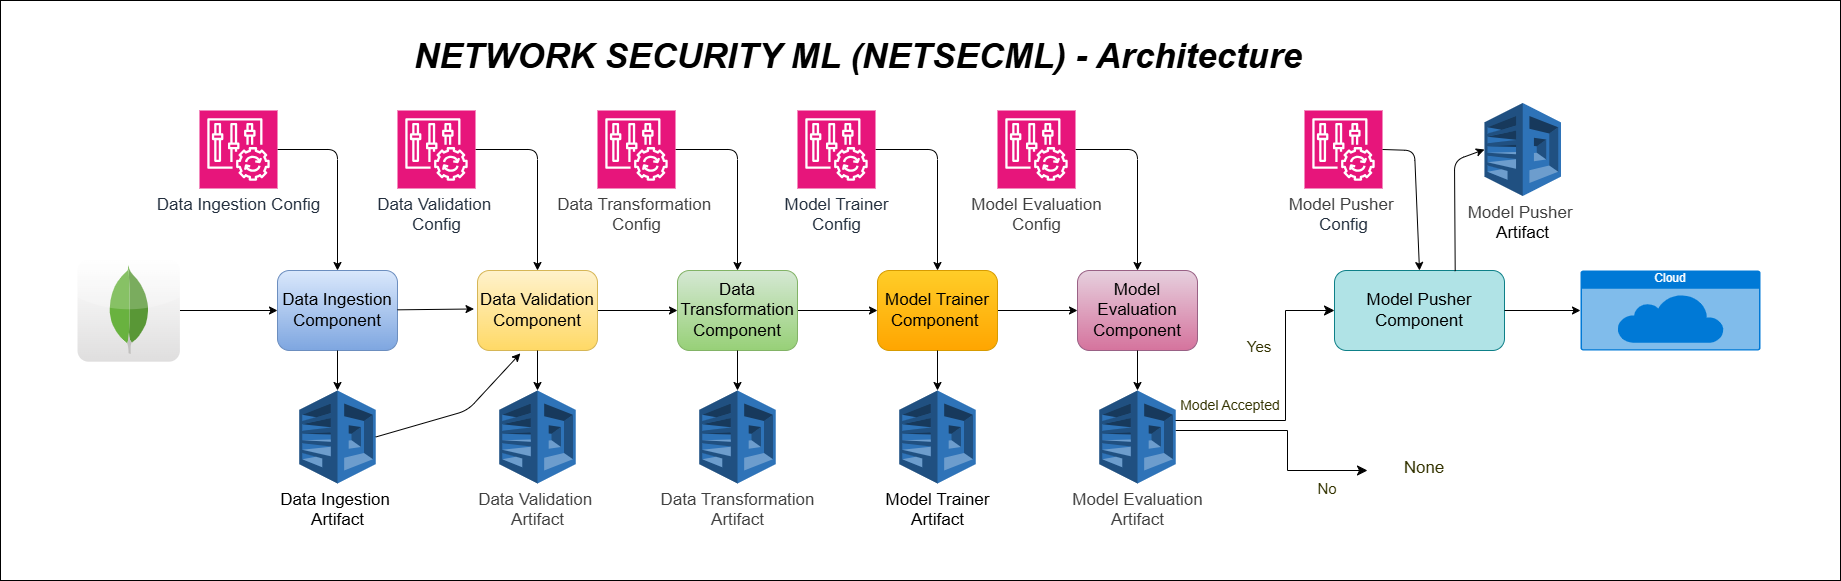

The diagram above was exported from draw.io. Its source (the exported page's mxGraphModel, read from the mxfile embedded in the PNG):
<mxGraphModel dx="2144" dy="2292" grid="1" gridSize="10" guides="1" tooltips="1" connect="1" arrows="1" fold="1" page="1" pageScale="1" pageWidth="850" pageHeight="1100" background="#ffffff" math="0" shadow="0">
  <root>
    <mxCell id="0" />
    <mxCell id="1" parent="0" />
    <mxCell id="3" value="&lt;font style=&quot;font-size: 17px;&quot;&gt;Data Ingestion Component&lt;/font&gt;" style="rounded=1;whiteSpace=wrap;html=1;fillColor=#dae8fc;gradientColor=#7ea6e0;strokeColor=#6c8ebf;" vertex="1" parent="1">
      <mxGeometry x="357" y="160" width="120" height="80" as="geometry" />
    </mxCell>
    <mxCell id="31" style="edgeStyle=none;html=1;entryX=0;entryY=0.5;entryDx=0;entryDy=0;" edge="1" parent="1" source="4" target="5">
      <mxGeometry relative="1" as="geometry" />
    </mxCell>
    <mxCell id="4" value="&lt;font style=&quot;font-size: 17px;&quot;&gt;Data Validation Component&lt;/font&gt;" style="rounded=1;whiteSpace=wrap;html=1;fillColor=#fff2cc;gradientColor=#ffd966;strokeColor=#d6b656;" vertex="1" parent="1">
      <mxGeometry x="557" y="160" width="120" height="80" as="geometry" />
    </mxCell>
    <mxCell id="32" style="edgeStyle=none;html=1;entryX=0;entryY=0.5;entryDx=0;entryDy=0;" edge="1" parent="1" source="5" target="6">
      <mxGeometry relative="1" as="geometry" />
    </mxCell>
    <mxCell id="5" value="&lt;font style=&quot;font-size: 17px;&quot;&gt;Data Transformation Component&lt;/font&gt;" style="rounded=1;whiteSpace=wrap;html=1;fillColor=#d5e8d4;gradientColor=#97d077;strokeColor=#82b366;" vertex="1" parent="1">
      <mxGeometry x="757" y="160" width="120" height="80" as="geometry" />
    </mxCell>
    <mxCell id="33" style="edgeStyle=none;html=1;entryX=0;entryY=0.5;entryDx=0;entryDy=0;" edge="1" parent="1" source="6" target="7">
      <mxGeometry relative="1" as="geometry" />
    </mxCell>
    <mxCell id="6" value="&lt;font style=&quot;font-size: 17px;&quot;&gt;Model Trainer Component&amp;nbsp;&lt;/font&gt;" style="rounded=1;whiteSpace=wrap;html=1;fillColor=#ffcd28;gradientColor=#ffa500;strokeColor=#d79b00;" vertex="1" parent="1">
      <mxGeometry x="957" y="160" width="120" height="80" as="geometry" />
    </mxCell>
    <mxCell id="7" value="&lt;font style=&quot;font-size: 17px;&quot;&gt;Model Evaluation Component&lt;/font&gt;" style="rounded=1;whiteSpace=wrap;html=1;fillColor=#e6d0de;gradientColor=#d5739d;strokeColor=#996185;" vertex="1" parent="1">
      <mxGeometry x="1157" y="160" width="120" height="80" as="geometry" />
    </mxCell>
    <mxCell id="15" style="edgeStyle=none;html=1;exitX=1;exitY=0.5;exitDx=0;exitDy=0;exitPerimeter=0;entryX=0.5;entryY=0;entryDx=0;entryDy=0;" edge="1" parent="1" source="8" target="3">
      <mxGeometry relative="1" as="geometry">
        <Array as="points">
          <mxPoint x="417" y="39" />
        </Array>
      </mxGeometry>
    </mxCell>
    <mxCell id="8" value="&lt;font style=&quot;font-size: 17px;&quot;&gt;Data Ingestion Config&lt;/font&gt;" style="sketch=0;points=[[0,0,0],[0.25,0,0],[0.5,0,0],[0.75,0,0],[1,0,0],[0,1,0],[0.25,1,0],[0.5,1,0],[0.75,1,0],[1,1,0],[0,0.25,0],[0,0.5,0],[0,0.75,0],[1,0.25,0],[1,0.5,0],[1,0.75,0]];points=[[0,0,0],[0.25,0,0],[0.5,0,0],[0.75,0,0],[1,0,0],[0,1,0],[0.25,1,0],[0.5,1,0],[0.75,1,0],[1,1,0],[0,0.25,0],[0,0.5,0],[0,0.75,0],[1,0.25,0],[1,0.5,0],[1,0.75,0]];outlineConnect=0;fontColor=#232F3E;fillColor=#E7157B;strokeColor=#ffffff;dashed=0;verticalLabelPosition=bottom;verticalAlign=top;align=center;html=1;fontSize=12;fontStyle=0;aspect=fixed;shape=mxgraph.aws4.resourceIcon;resIcon=mxgraph.aws4.config;" vertex="1" parent="1">
      <mxGeometry x="279" width="78" height="78" as="geometry" />
    </mxCell>
    <mxCell id="22" style="edgeStyle=none;html=1;exitX=1;exitY=0.5;exitDx=0;exitDy=0;exitPerimeter=0;entryX=0.5;entryY=0;entryDx=0;entryDy=0;" edge="1" parent="1" source="9" target="5">
      <mxGeometry relative="1" as="geometry">
        <Array as="points">
          <mxPoint x="817" y="39" />
        </Array>
      </mxGeometry>
    </mxCell>
    <mxCell id="9" value="&lt;font style=&quot;color: rgb(63, 63, 63); scrollbar-color: rgb(226, 226, 226) rgb(251, 251, 251); font-size: 17px;&quot;&gt;Data Transformation&amp;nbsp;&lt;/font&gt;&lt;div style=&quot;color: rgb(63, 63, 63); scrollbar-color: rgb(226, 226, 226) rgb(251, 251, 251);&quot;&gt;&lt;font style=&quot;color: rgb(63, 63, 63); scrollbar-color: rgb(226, 226, 226) rgb(251, 251, 251); font-size: 17px;&quot;&gt;Config&lt;/font&gt;&lt;/div&gt;" style="sketch=0;points=[[0,0,0],[0.25,0,0],[0.5,0,0],[0.75,0,0],[1,0,0],[0,1,0],[0.25,1,0],[0.5,1,0],[0.75,1,0],[1,1,0],[0,0.25,0],[0,0.5,0],[0,0.75,0],[1,0.25,0],[1,0.5,0],[1,0.75,0]];points=[[0,0,0],[0.25,0,0],[0.5,0,0],[0.75,0,0],[1,0,0],[0,1,0],[0.25,1,0],[0.5,1,0],[0.75,1,0],[1,1,0],[0,0.25,0],[0,0.5,0],[0,0.75,0],[1,0.25,0],[1,0.5,0],[1,0.75,0]];outlineConnect=0;fontColor=#232F3E;fillColor=#E7157B;strokeColor=#ffffff;dashed=0;verticalLabelPosition=bottom;verticalAlign=top;align=center;html=1;fontSize=12;fontStyle=0;aspect=fixed;shape=mxgraph.aws4.resourceIcon;resIcon=mxgraph.aws4.config;" vertex="1" parent="1">
      <mxGeometry x="677" width="78" height="78" as="geometry" />
    </mxCell>
    <mxCell id="24" style="edgeStyle=none;html=1;exitX=1;exitY=0.5;exitDx=0;exitDy=0;exitPerimeter=0;entryX=0.5;entryY=0;entryDx=0;entryDy=0;" edge="1" parent="1" source="10" target="6">
      <mxGeometry relative="1" as="geometry">
        <Array as="points">
          <mxPoint x="1017" y="39" />
        </Array>
      </mxGeometry>
    </mxCell>
    <mxCell id="10" value="&lt;font style=&quot;font-size: 17px;&quot;&gt;Model Trainer&lt;/font&gt;&lt;div&gt;&lt;font style=&quot;font-size: 17px;&quot;&gt;Config&lt;/font&gt;&lt;/div&gt;" style="sketch=0;points=[[0,0,0],[0.25,0,0],[0.5,0,0],[0.75,0,0],[1,0,0],[0,1,0],[0.25,1,0],[0.5,1,0],[0.75,1,0],[1,1,0],[0,0.25,0],[0,0.5,0],[0,0.75,0],[1,0.25,0],[1,0.5,0],[1,0.75,0]];points=[[0,0,0],[0.25,0,0],[0.5,0,0],[0.75,0,0],[1,0,0],[0,1,0],[0.25,1,0],[0.5,1,0],[0.75,1,0],[1,1,0],[0,0.25,0],[0,0.5,0],[0,0.75,0],[1,0.25,0],[1,0.5,0],[1,0.75,0]];outlineConnect=0;fontColor=#232F3E;fillColor=#E7157B;strokeColor=#ffffff;dashed=0;verticalLabelPosition=bottom;verticalAlign=top;align=center;html=1;fontSize=12;fontStyle=0;aspect=fixed;shape=mxgraph.aws4.resourceIcon;resIcon=mxgraph.aws4.config;" vertex="1" parent="1">
      <mxGeometry x="877" width="78" height="78" as="geometry" />
    </mxCell>
    <mxCell id="20" style="edgeStyle=none;html=1;exitX=1;exitY=0.5;exitDx=0;exitDy=0;exitPerimeter=0;entryX=0.5;entryY=0;entryDx=0;entryDy=0;" edge="1" parent="1" source="11" target="4">
      <mxGeometry relative="1" as="geometry">
        <Array as="points">
          <mxPoint x="617" y="39" />
        </Array>
      </mxGeometry>
    </mxCell>
    <mxCell id="11" value="&lt;font style=&quot;font-size: 17px;&quot;&gt;Data Validation&amp;nbsp;&lt;/font&gt;&lt;div&gt;&lt;font style=&quot;font-size: 17px;&quot;&gt;Config&lt;/font&gt;&lt;/div&gt;" style="sketch=0;points=[[0,0,0],[0.25,0,0],[0.5,0,0],[0.75,0,0],[1,0,0],[0,1,0],[0.25,1,0],[0.5,1,0],[0.75,1,0],[1,1,0],[0,0.25,0],[0,0.5,0],[0,0.75,0],[1,0.25,0],[1,0.5,0],[1,0.75,0]];points=[[0,0,0],[0.25,0,0],[0.5,0,0],[0.75,0,0],[1,0,0],[0,1,0],[0.25,1,0],[0.5,1,0],[0.75,1,0],[1,1,0],[0,0.25,0],[0,0.5,0],[0,0.75,0],[1,0.25,0],[1,0.5,0],[1,0.75,0]];outlineConnect=0;fontColor=#232F3E;fillColor=#E7157B;strokeColor=#ffffff;dashed=0;verticalLabelPosition=bottom;verticalAlign=top;align=center;html=1;fontSize=12;fontStyle=0;aspect=fixed;shape=mxgraph.aws4.resourceIcon;resIcon=mxgraph.aws4.config;" vertex="1" parent="1">
      <mxGeometry x="477" width="78" height="78" as="geometry" />
    </mxCell>
    <mxCell id="25" style="edgeStyle=none;html=1;exitX=1;exitY=0.5;exitDx=0;exitDy=0;exitPerimeter=0;entryX=0.5;entryY=0;entryDx=0;entryDy=0;" edge="1" parent="1" source="13" target="7">
      <mxGeometry relative="1" as="geometry">
        <Array as="points">
          <mxPoint x="1217" y="39" />
        </Array>
      </mxGeometry>
    </mxCell>
    <mxCell id="13" value="&lt;font style=&quot;color: rgb(63, 63, 63); scrollbar-color: rgb(226, 226, 226) rgb(251, 251, 251); font-size: 17px;&quot;&gt;Model Evaluation&lt;/font&gt;&lt;div style=&quot;color: rgb(63, 63, 63); scrollbar-color: rgb(226, 226, 226) rgb(251, 251, 251);&quot;&gt;&lt;font style=&quot;color: rgb(63, 63, 63); scrollbar-color: rgb(226, 226, 226) rgb(251, 251, 251); font-size: 17px;&quot;&gt;Config&lt;/font&gt;&lt;/div&gt;" style="sketch=0;points=[[0,0,0],[0.25,0,0],[0.5,0,0],[0.75,0,0],[1,0,0],[0,1,0],[0.25,1,0],[0.5,1,0],[0.75,1,0],[1,1,0],[0,0.25,0],[0,0.5,0],[0,0.75,0],[1,0.25,0],[1,0.5,0],[1,0.75,0]];points=[[0,0,0],[0.25,0,0],[0.5,0,0],[0.75,0,0],[1,0,0],[0,1,0],[0.25,1,0],[0.5,1,0],[0.75,1,0],[1,1,0],[0,0.25,0],[0,0.5,0],[0,0.75,0],[1,0.25,0],[1,0.5,0],[1,0.75,0]];outlineConnect=0;fontColor=#232F3E;fillColor=#E7157B;strokeColor=#ffffff;dashed=0;verticalLabelPosition=bottom;verticalAlign=top;align=center;html=1;fontSize=12;fontStyle=0;aspect=fixed;shape=mxgraph.aws4.resourceIcon;resIcon=mxgraph.aws4.config;" vertex="1" parent="1">
      <mxGeometry x="1077" width="78" height="78" as="geometry" />
    </mxCell>
    <mxCell id="29" style="edgeStyle=none;html=1;entryX=0;entryY=0.5;entryDx=0;entryDy=0;" edge="1" parent="1" source="26" target="3">
      <mxGeometry relative="1" as="geometry" />
    </mxCell>
    <mxCell id="26" value="" style="dashed=0;outlineConnect=0;html=1;align=center;labelPosition=center;verticalLabelPosition=bottom;verticalAlign=top;shape=mxgraph.webicons.mongodb;gradientColor=#DFDEDE" vertex="1" parent="1">
      <mxGeometry x="157" y="148.8" width="102.4" height="102.4" as="geometry" />
    </mxCell>
    <mxCell id="30" style="edgeStyle=none;html=1;entryX=-0.029;entryY=0.481;entryDx=0;entryDy=0;entryPerimeter=0;" edge="1" parent="1" source="3" target="4">
      <mxGeometry relative="1" as="geometry" />
    </mxCell>
    <mxCell id="34" value="&lt;font style=&quot;font-size: 17px;&quot;&gt;Model Trainer&lt;/font&gt;&lt;div&gt;&lt;font style=&quot;font-size: 17px;&quot;&gt;Artifact&lt;/font&gt;&lt;/div&gt;" style="outlineConnect=0;dashed=0;verticalLabelPosition=bottom;verticalAlign=top;align=center;html=1;shape=mxgraph.aws3.polly;fillColor=#2E73B8;gradientColor=none;" vertex="1" parent="1">
      <mxGeometry x="978.75" y="280" width="76.5" height="93" as="geometry" />
    </mxCell>
    <mxCell id="35" value="&lt;font style=&quot;font-size: 17px;&quot;&gt;Data Ingestion&amp;nbsp;&lt;/font&gt;&lt;div&gt;&lt;font style=&quot;font-size: 17px;&quot;&gt;Artifact&lt;/font&gt;&lt;/div&gt;" style="outlineConnect=0;dashed=0;verticalLabelPosition=bottom;verticalAlign=top;align=center;html=1;shape=mxgraph.aws3.polly;fillColor=#2E73B8;gradientColor=none;" vertex="1" parent="1">
      <mxGeometry x="378.75" y="280" width="76.5" height="93" as="geometry" />
    </mxCell>
    <mxCell id="36" value="&lt;span style=&quot;color: rgb(63, 63, 63); font-size: 17px;&quot;&gt;Data Validation&amp;nbsp;&lt;/span&gt;&lt;div&gt;&lt;span style=&quot;color: rgb(63, 63, 63); font-size: 17px;&quot;&gt;Artifact&lt;/span&gt;&lt;/div&gt;" style="outlineConnect=0;dashed=0;verticalLabelPosition=bottom;verticalAlign=top;align=center;html=1;shape=mxgraph.aws3.polly;fillColor=#2E73B8;gradientColor=none;" vertex="1" parent="1">
      <mxGeometry x="578.75" y="280" width="76.5" height="93" as="geometry" />
    </mxCell>
    <mxCell id="37" value="&lt;span style=&quot;color: rgb(63, 63, 63); font-size: 17px;&quot;&gt;Data Transformation&lt;/span&gt;&lt;div&gt;&lt;span style=&quot;color: rgb(63, 63, 63); font-size: 17px;&quot;&gt;Artifact&lt;/span&gt;&lt;/div&gt;" style="outlineConnect=0;dashed=0;verticalLabelPosition=bottom;verticalAlign=top;align=center;html=1;shape=mxgraph.aws3.polly;fillColor=#2E73B8;gradientColor=none;" vertex="1" parent="1">
      <mxGeometry x="778.75" y="280" width="76.5" height="93" as="geometry" />
    </mxCell>
    <mxCell id="38" value="&lt;font style=&quot;color: rgb(63, 63, 63); scrollbar-color: rgb(226, 226, 226) rgb(251, 251, 251); font-size: 17px;&quot;&gt;Model Evaluation&lt;/font&gt;&lt;div style=&quot;color: rgb(63, 63, 63); scrollbar-color: rgb(226, 226, 226) rgb(251, 251, 251);&quot;&gt;&lt;font style=&quot;color: rgb(63, 63, 63); scrollbar-color: rgb(226, 226, 226) rgb(251, 251, 251); font-size: 17px;&quot;&gt;Artifact&lt;/font&gt;&lt;/div&gt;" style="outlineConnect=0;dashed=0;verticalLabelPosition=bottom;verticalAlign=top;align=center;html=1;shape=mxgraph.aws3.polly;fillColor=#2E73B8;gradientColor=none;" vertex="1" parent="1">
      <mxGeometry x="1178.75" y="280" width="76.5" height="93" as="geometry" />
    </mxCell>
    <mxCell id="43" style="edgeStyle=none;html=1;exitX=1;exitY=0.5;exitDx=0;exitDy=0;exitPerimeter=0;entryX=0.357;entryY=1.036;entryDx=0;entryDy=0;entryPerimeter=0;" edge="1" parent="1" source="35" target="4">
      <mxGeometry relative="1" as="geometry">
        <Array as="points">
          <mxPoint x="547" y="300" />
        </Array>
      </mxGeometry>
    </mxCell>
    <mxCell id="46" style="edgeStyle=none;html=1;entryX=0.5;entryY=0;entryDx=0;entryDy=0;entryPerimeter=0;" edge="1" parent="1" source="4" target="36">
      <mxGeometry relative="1" as="geometry" />
    </mxCell>
    <mxCell id="47" style="edgeStyle=none;html=1;entryX=0.5;entryY=0;entryDx=0;entryDy=0;entryPerimeter=0;" edge="1" parent="1" source="5" target="37">
      <mxGeometry relative="1" as="geometry" />
    </mxCell>
    <mxCell id="48" style="edgeStyle=none;html=1;entryX=0.5;entryY=0;entryDx=0;entryDy=0;entryPerimeter=0;" edge="1" parent="1" source="6" target="34">
      <mxGeometry relative="1" as="geometry" />
    </mxCell>
    <mxCell id="49" style="edgeStyle=none;html=1;entryX=0.5;entryY=0;entryDx=0;entryDy=0;entryPerimeter=0;" edge="1" parent="1" source="7" target="38">
      <mxGeometry relative="1" as="geometry" />
    </mxCell>
    <mxCell id="50" style="edgeStyle=none;html=1;entryX=0.5;entryY=0;entryDx=0;entryDy=0;entryPerimeter=0;" edge="1" parent="1" source="3" target="35">
      <mxGeometry relative="1" as="geometry" />
    </mxCell>
    <mxCell id="51" value="&lt;font style=&quot;font-size: 17px;&quot;&gt;Model Pusher Component&lt;/font&gt;" style="rounded=1;whiteSpace=wrap;html=1;fillColor=#b0e3e6;strokeColor=#0e8088;" vertex="1" parent="1">
      <mxGeometry x="1414" y="160" width="170" height="80" as="geometry" />
    </mxCell>
    <mxCell id="54" value="" style="edgeStyle=elbowEdgeStyle;elbow=horizontal;endArrow=classic;html=1;curved=0;rounded=0;endSize=8;startSize=8;entryX=0;entryY=0.5;entryDx=0;entryDy=0;" edge="1" parent="1" target="51">
      <mxGeometry width="50" height="50" relative="1" as="geometry">
        <mxPoint x="1255" y="310" as="sourcePoint" />
        <mxPoint x="1412" y="200" as="targetPoint" />
        <Array as="points">
          <mxPoint x="1365" y="330" />
        </Array>
      </mxGeometry>
    </mxCell>
    <mxCell id="55" value="" style="edgeStyle=elbowEdgeStyle;elbow=horizontal;endArrow=classic;html=1;curved=0;rounded=0;endSize=8;startSize=8;" edge="1" parent="1">
      <mxGeometry width="50" height="50" relative="1" as="geometry">
        <mxPoint x="1255.25" y="320" as="sourcePoint" />
        <mxPoint x="1447" y="360" as="targetPoint" />
        <Array as="points">
          <mxPoint x="1367" y="340" />
        </Array>
      </mxGeometry>
    </mxCell>
    <mxCell id="56" value="&lt;font style=&quot;color: rgb(63, 63, 63); scrollbar-color: rgb(226, 226, 226) rgb(251, 251, 251); font-size: 17px;&quot;&gt;Model Pusher&amp;nbsp;&lt;/font&gt;&lt;div&gt;&lt;span style=&quot;font-size: 17px; background-color: transparent;&quot;&gt;Config&lt;/span&gt;&lt;/div&gt;" style="sketch=0;points=[[0,0,0],[0.25,0,0],[0.5,0,0],[0.75,0,0],[1,0,0],[0,1,0],[0.25,1,0],[0.5,1,0],[0.75,1,0],[1,1,0],[0,0.25,0],[0,0.5,0],[0,0.75,0],[1,0.25,0],[1,0.5,0],[1,0.75,0]];points=[[0,0,0],[0.25,0,0],[0.5,0,0],[0.75,0,0],[1,0,0],[0,1,0],[0.25,1,0],[0.5,1,0],[0.75,1,0],[1,1,0],[0,0.25,0],[0,0.5,0],[0,0.75,0],[1,0.25,0],[1,0.5,0],[1,0.75,0]];outlineConnect=0;fontColor=#232F3E;fillColor=#E7157B;strokeColor=#ffffff;dashed=0;verticalLabelPosition=bottom;verticalAlign=top;align=center;html=1;fontSize=12;fontStyle=0;aspect=fixed;shape=mxgraph.aws4.resourceIcon;resIcon=mxgraph.aws4.config;" vertex="1" parent="1">
      <mxGeometry x="1384" width="78" height="78" as="geometry" />
    </mxCell>
    <mxCell id="58" style="edgeStyle=none;html=1;entryX=0.5;entryY=0;entryDx=0;entryDy=0;exitX=1;exitY=0.5;exitDx=0;exitDy=0;exitPerimeter=0;" edge="1" parent="1" source="56" target="51">
      <mxGeometry relative="1" as="geometry">
        <Array as="points">
          <mxPoint x="1494" y="40" />
        </Array>
      </mxGeometry>
    </mxCell>
    <mxCell id="63" style="edgeStyle=none;html=1;exitX=0.71;exitY=0.008;exitDx=0;exitDy=0;exitPerimeter=0;entryX=0;entryY=0.5;entryDx=0;entryDy=0;entryPerimeter=0;" edge="1" parent="1" source="51" target="60">
      <mxGeometry relative="1" as="geometry">
        <Array as="points">
          <mxPoint x="1534" y="50" />
        </Array>
      </mxGeometry>
    </mxCell>
    <mxCell id="60" value="&lt;font style=&quot;color: rgb(63, 63, 63); scrollbar-color: rgb(226, 226, 226) rgb(251, 251, 251); font-size: 17px;&quot;&gt;Model Pusher&amp;nbsp;&lt;/font&gt;&lt;div&gt;&lt;span style=&quot;font-size: 17px; background-color: transparent;&quot;&gt;Artifact&lt;/span&gt;&lt;/div&gt;" style="outlineConnect=0;dashed=0;verticalLabelPosition=bottom;verticalAlign=top;align=center;html=1;shape=mxgraph.aws3.polly;fillColor=#2E73B8;gradientColor=none;" vertex="1" parent="1">
      <mxGeometry x="1564" y="-7.5" width="76.5" height="93" as="geometry" />
    </mxCell>
    <mxCell id="64" value="&lt;font style=&quot;font-size: 17px; color: rgb(51, 51, 0);&quot;&gt;None&lt;/font&gt;" style="text;html=1;align=center;verticalAlign=middle;whiteSpace=wrap;rounded=0;" vertex="1" parent="1">
      <mxGeometry x="1474" y="343" width="60" height="30" as="geometry" />
    </mxCell>
    <mxCell id="65" value="&lt;font style=&quot;color: rgb(51, 51, 0); font-size: 14px;&quot;&gt;Model Accepted&lt;/font&gt;" style="text;html=1;align=center;verticalAlign=middle;whiteSpace=wrap;rounded=0;" vertex="1" parent="1">
      <mxGeometry x="1255.25" y="280" width="110" height="30" as="geometry" />
    </mxCell>
    <mxCell id="67" value="&lt;font color=&quot;#333300&quot;&gt;&lt;span style=&quot;font-size: 15px;&quot;&gt;No&lt;/span&gt;&lt;/font&gt;" style="text;html=1;align=center;verticalAlign=middle;whiteSpace=wrap;rounded=0;" vertex="1" parent="1">
      <mxGeometry x="1377" y="363" width="60" height="30" as="geometry" />
    </mxCell>
    <mxCell id="68" value="&lt;font color=&quot;#333300&quot;&gt;&lt;span style=&quot;font-size: 15px;&quot;&gt;Yes&lt;/span&gt;&lt;/font&gt;" style="text;html=1;align=center;verticalAlign=middle;whiteSpace=wrap;rounded=0;" vertex="1" parent="1">
      <mxGeometry x="1309" y="221.2" width="60" height="30" as="geometry" />
    </mxCell>
    <mxCell id="70" value="Cloud" style="html=1;whiteSpace=wrap;strokeColor=none;fillColor=#0079D6;labelPosition=center;verticalLabelPosition=middle;verticalAlign=top;align=center;fontSize=12;outlineConnect=0;spacingTop=-6;fontColor=#FFFFFF;sketch=0;shape=mxgraph.sitemap.cloud;" vertex="1" parent="1">
      <mxGeometry x="1660" y="160" width="180" height="80" as="geometry" />
    </mxCell>
    <mxCell id="72" value="" style="rounded=0;whiteSpace=wrap;html=1;fillColor=none;" vertex="1" parent="1">
      <mxGeometry x="80" y="-110" width="1840" height="580" as="geometry" />
    </mxCell>
    <mxCell id="71" style="edgeStyle=none;html=1;entryX=0;entryY=0.5;entryDx=0;entryDy=0;entryPerimeter=0;" edge="1" parent="1" source="51" target="70">
      <mxGeometry relative="1" as="geometry" />
    </mxCell>
    <mxCell id="73" value="&lt;font style=&quot;font-size: 35px;&quot;&gt;&lt;b style=&quot;&quot;&gt;&lt;i style=&quot;&quot;&gt;NETWORK SECURITY ML (NETSECML) - Architecture&lt;/i&gt;&lt;/b&gt;&lt;/font&gt;" style="text;html=1;align=center;verticalAlign=middle;whiteSpace=wrap;rounded=0;" vertex="1" parent="1">
      <mxGeometry x="425" y="-95" width="1026" height="80" as="geometry" />
    </mxCell>
  </root>
</mxGraphModel>